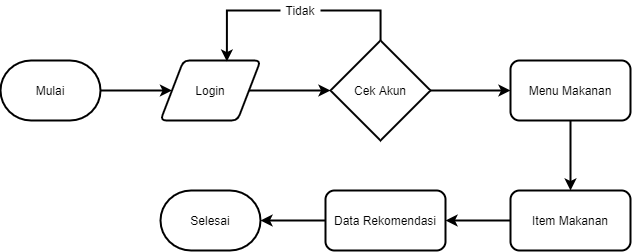

The diagram above was exported from draw.io. Its source (the exported page's mxGraphModel, read from the mxfile embedded in the PNG):
<mxGraphModel dx="1205" dy="744" grid="1" gridSize="10" guides="1" tooltips="1" connect="1" arrows="1" fold="1" page="1" pageScale="1" pageWidth="850" pageHeight="1100" math="0" shadow="0">
  <root>
    <mxCell id="Wcf9toJAQlKQLy4lrLC3-0" />
    <mxCell id="Wcf9toJAQlKQLy4lrLC3-1" parent="Wcf9toJAQlKQLy4lrLC3-0" />
    <mxCell id="Wcf9toJAQlKQLy4lrLC3-5" style="edgeStyle=orthogonalEdgeStyle;rounded=0;orthogonalLoop=1;jettySize=auto;html=1;entryX=0;entryY=0.5;entryDx=0;entryDy=0;strokeWidth=2;" edge="1" parent="Wcf9toJAQlKQLy4lrLC3-1" source="Wcf9toJAQlKQLy4lrLC3-2" target="Wcf9toJAQlKQLy4lrLC3-3">
      <mxGeometry relative="1" as="geometry" />
    </mxCell>
    <mxCell id="Wcf9toJAQlKQLy4lrLC3-2" value="Mulai" style="strokeWidth=2;html=1;shape=mxgraph.flowchart.terminator;whiteSpace=wrap;" vertex="1" parent="Wcf9toJAQlKQLy4lrLC3-1">
      <mxGeometry x="100" y="180" width="100" height="60" as="geometry" />
    </mxCell>
    <mxCell id="Wcf9toJAQlKQLy4lrLC3-6" style="edgeStyle=orthogonalEdgeStyle;rounded=0;orthogonalLoop=1;jettySize=auto;html=1;entryX=0;entryY=0.5;entryDx=0;entryDy=0;entryPerimeter=0;strokeWidth=2;" edge="1" parent="Wcf9toJAQlKQLy4lrLC3-1" source="Wcf9toJAQlKQLy4lrLC3-3" target="Wcf9toJAQlKQLy4lrLC3-4">
      <mxGeometry relative="1" as="geometry" />
    </mxCell>
    <mxCell id="Wcf9toJAQlKQLy4lrLC3-3" value="Login" style="shape=parallelogram;html=1;strokeWidth=2;perimeter=parallelogramPerimeter;whiteSpace=wrap;rounded=1;arcSize=12;size=0.23;" vertex="1" parent="Wcf9toJAQlKQLy4lrLC3-1">
      <mxGeometry x="260" y="180" width="100" height="60" as="geometry" />
    </mxCell>
    <mxCell id="Wcf9toJAQlKQLy4lrLC3-10" style="edgeStyle=orthogonalEdgeStyle;rounded=0;orthogonalLoop=1;jettySize=auto;html=1;entryX=0.664;entryY=0.017;entryDx=0;entryDy=0;entryPerimeter=0;strokeWidth=2;" edge="1" parent="Wcf9toJAQlKQLy4lrLC3-1" source="Wcf9toJAQlKQLy4lrLC3-9" target="Wcf9toJAQlKQLy4lrLC3-3">
      <mxGeometry relative="1" as="geometry">
        <Array as="points">
          <mxPoint x="326" y="130" />
        </Array>
      </mxGeometry>
    </mxCell>
    <mxCell id="Wcf9toJAQlKQLy4lrLC3-13" style="edgeStyle=orthogonalEdgeStyle;rounded=0;orthogonalLoop=1;jettySize=auto;html=1;entryX=1;entryY=0.5;entryDx=0;entryDy=0;strokeWidth=2;endArrow=none;endFill=0;" edge="1" parent="Wcf9toJAQlKQLy4lrLC3-1" source="Wcf9toJAQlKQLy4lrLC3-4" target="Wcf9toJAQlKQLy4lrLC3-9">
      <mxGeometry relative="1" as="geometry">
        <Array as="points">
          <mxPoint x="480" y="130" />
        </Array>
      </mxGeometry>
    </mxCell>
    <mxCell id="Wcf9toJAQlKQLy4lrLC3-15" style="edgeStyle=orthogonalEdgeStyle;rounded=0;orthogonalLoop=1;jettySize=auto;html=1;entryX=0;entryY=0.5;entryDx=0;entryDy=0;endArrow=classic;endFill=1;strokeWidth=2;" edge="1" parent="Wcf9toJAQlKQLy4lrLC3-1" source="Wcf9toJAQlKQLy4lrLC3-4" target="Wcf9toJAQlKQLy4lrLC3-14">
      <mxGeometry relative="1" as="geometry" />
    </mxCell>
    <mxCell id="Wcf9toJAQlKQLy4lrLC3-4" value="Cek Akun" style="strokeWidth=2;html=1;shape=mxgraph.flowchart.decision;whiteSpace=wrap;" vertex="1" parent="Wcf9toJAQlKQLy4lrLC3-1">
      <mxGeometry x="430" y="160" width="100" height="100" as="geometry" />
    </mxCell>
    <mxCell id="Wcf9toJAQlKQLy4lrLC3-9" value="Tidak" style="text;html=1;strokeColor=none;fillColor=none;align=center;verticalAlign=middle;whiteSpace=wrap;rounded=0;" vertex="1" parent="Wcf9toJAQlKQLy4lrLC3-1">
      <mxGeometry x="380" y="120" width="40" height="20" as="geometry" />
    </mxCell>
    <mxCell id="Wcf9toJAQlKQLy4lrLC3-17" style="edgeStyle=orthogonalEdgeStyle;rounded=0;orthogonalLoop=1;jettySize=auto;html=1;entryX=0.5;entryY=0;entryDx=0;entryDy=0;endArrow=classic;endFill=1;strokeWidth=2;" edge="1" parent="Wcf9toJAQlKQLy4lrLC3-1" source="Wcf9toJAQlKQLy4lrLC3-14" target="Wcf9toJAQlKQLy4lrLC3-16">
      <mxGeometry relative="1" as="geometry" />
    </mxCell>
    <mxCell id="Wcf9toJAQlKQLy4lrLC3-14" value="Menu Makanan" style="rounded=1;whiteSpace=wrap;html=1;strokeWidth=2;" vertex="1" parent="Wcf9toJAQlKQLy4lrLC3-1">
      <mxGeometry x="610" y="180" width="120" height="60" as="geometry" />
    </mxCell>
    <mxCell id="Wcf9toJAQlKQLy4lrLC3-19" style="edgeStyle=orthogonalEdgeStyle;rounded=0;orthogonalLoop=1;jettySize=auto;html=1;endArrow=classic;endFill=1;strokeWidth=2;" edge="1" parent="Wcf9toJAQlKQLy4lrLC3-1" source="Wcf9toJAQlKQLy4lrLC3-16" target="Wcf9toJAQlKQLy4lrLC3-18">
      <mxGeometry relative="1" as="geometry" />
    </mxCell>
    <mxCell id="Wcf9toJAQlKQLy4lrLC3-16" value="Item Makanan" style="rounded=1;whiteSpace=wrap;html=1;strokeWidth=2;" vertex="1" parent="Wcf9toJAQlKQLy4lrLC3-1">
      <mxGeometry x="610" y="310" width="120" height="60" as="geometry" />
    </mxCell>
    <mxCell id="Wcf9toJAQlKQLy4lrLC3-21" style="edgeStyle=orthogonalEdgeStyle;rounded=0;orthogonalLoop=1;jettySize=auto;html=1;entryX=1;entryY=0.5;entryDx=0;entryDy=0;entryPerimeter=0;endArrow=classic;endFill=1;strokeWidth=2;" edge="1" parent="Wcf9toJAQlKQLy4lrLC3-1" source="Wcf9toJAQlKQLy4lrLC3-18" target="Wcf9toJAQlKQLy4lrLC3-20">
      <mxGeometry relative="1" as="geometry" />
    </mxCell>
    <mxCell id="Wcf9toJAQlKQLy4lrLC3-18" value="Data Rekomendasi" style="rounded=1;whiteSpace=wrap;html=1;strokeWidth=2;" vertex="1" parent="Wcf9toJAQlKQLy4lrLC3-1">
      <mxGeometry x="425" y="310" width="120" height="60" as="geometry" />
    </mxCell>
    <mxCell id="Wcf9toJAQlKQLy4lrLC3-20" value="Selesai" style="strokeWidth=2;html=1;shape=mxgraph.flowchart.terminator;whiteSpace=wrap;" vertex="1" parent="Wcf9toJAQlKQLy4lrLC3-1">
      <mxGeometry x="260" y="310" width="100" height="60" as="geometry" />
    </mxCell>
  </root>
</mxGraphModel>